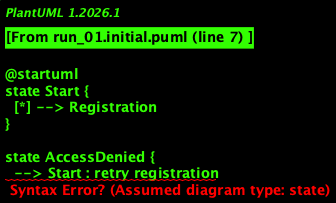

The diagram above was rendered by PlantUML. Its source (embedded in the PNG):
@startuml
state Start {
  [*] --> Registration
}

state AccessDenied {
  --> Start : retry registration
}

state Registration {
  --> AccessDenied : failure
  --> SignIn : success
}

state SignIn {
  --> ActiveSession : success
  --> AccessDenied : failure
}

state ActiveSession {
  --> FacilitiesAccess : access facilities
  --> NewsAndContent : read news/expert content
  --> SymptomCheck : check symptoms/fitness
  --> PaymentSelection : select payment method (insurance/cash)
  --> Logout : initiate logout
}

state FacilitiesAccess {
  --> ActiveSession : continue using system
  --> Logout : finish session
}

state NewsAndContent {
  --> ActiveSession : continue using system
  --> Logout : finish session
}

state SymptomCheck {
  --> ActiveSession : continue using system
  --> Logout : finish session
}

state PaymentSelection {
  --> InsurancePaymentProcessing : insurance
  --> CashPaymentDetails : cash
}

state InsurancePaymentProcessing {
  --> PaymentComplete : approve insurance
}

state CashPaymentDetails {
  --> PaymentComplete : confirm payment details
}

state PaymentComplete {
  --> ActiveSession : continue using system
  --> Logout : finish session
}

state Logout {
  --> Start : new user
}

@enduml